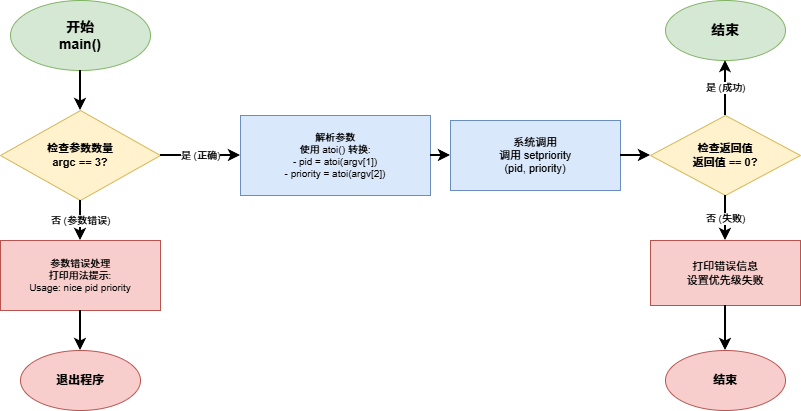

The diagram above was exported from draw.io. Its source (the exported page's mxGraphModel, read from the mxfile embedded in the PNG):
<mxGraphModel dx="698" dy="601" grid="1" gridSize="10" guides="1" tooltips="1" connect="1" arrows="1" fold="1" page="1" pageScale="1" pageWidth="1169" pageHeight="827" math="0" shadow="0">
  <root>
    <mxCell id="0" />
    <mxCell id="1" parent="0" />
    <mxCell id="start" value="开始&#10;main()" style="ellipse;whiteSpace=wrap;html=1;fillColor=#d5e8d4;strokeColor=#82b366;fontSize=14;fontStyle=1" parent="1" vertex="1">
      <mxGeometry x="80" y="50" width="140" height="70" as="geometry" />
    </mxCell>
    <mxCell id="check_argc" value="检查参数数量&#10;argc == 3?" style="rhombus;whiteSpace=wrap;html=1;fillColor=#fff2cc;strokeColor=#d6b656;fontSize=11;fontStyle=1" parent="1" vertex="1">
      <mxGeometry x="70" y="160" width="160" height="90" as="geometry" />
    </mxCell>
    <mxCell id="error_usage" value="参数错误处理&#10;打印用法提示:&#10;Usage: nice pid priority" style="rounded=0;whiteSpace=wrap;html=1;fillColor=#f8cecc;strokeColor=#b85450;fontSize=10" parent="1" vertex="1">
      <mxGeometry x="70" y="290" width="160" height="70" as="geometry" />
    </mxCell>
    <mxCell id="exit_error" value="退出程序" style="ellipse;whiteSpace=wrap;html=1;fillColor=#f8cecc;strokeColor=#b85450;fontSize=12;fontStyle=1" parent="1" vertex="1">
      <mxGeometry x="90" y="400" width="120" height="60" as="geometry" />
    </mxCell>
    <mxCell id="parse_args" value="解析参数&#10;使用 atoi() 转换:&#10;- pid = atoi(argv[1])&#10;- priority = atoi(argv[2])" style="rounded=0;whiteSpace=wrap;html=1;fillColor=#dae8fc;strokeColor=#6c8ebf;fontSize=10" parent="1" vertex="1">
      <mxGeometry x="310" y="165" width="190" height="80" as="geometry" />
    </mxCell>
    <mxCell id="syscall" value="系统调用&#10;调用 setpriority&#10;(pid, priority)" style="rounded=0;whiteSpace=wrap;html=1;fillColor=#dae8fc;strokeColor=#6c8ebf;fontSize=11" parent="1" vertex="1">
      <mxGeometry x="520" y="170" width="170" height="70" as="geometry" />
    </mxCell>
    <mxCell id="check_ret" value="检查返回值&#10;返回值 == 0?" style="rhombus;whiteSpace=wrap;html=1;fillColor=#fff2cc;strokeColor=#d6b656;fontSize=11;fontStyle=1" parent="1" vertex="1">
      <mxGeometry x="720" y="165" width="150" height="80" as="geometry" />
    </mxCell>
    <mxCell id="print_error" value="打印错误信息&#10;设置优先级失败" style="rounded=0;whiteSpace=wrap;html=1;fillColor=#f8cecc;strokeColor=#b85450;fontSize=11" parent="1" vertex="1">
      <mxGeometry x="720" y="290" width="150" height="65" as="geometry" />
    </mxCell>
    <mxCell id="exit_fail" value="结束" style="ellipse;whiteSpace=wrap;html=1;fillColor=#f8cecc;strokeColor=#b85450;fontSize=12;fontStyle=1" parent="1" vertex="1">
      <mxGeometry x="735" y="400" width="120" height="60" as="geometry" />
    </mxCell>
    <mxCell id="end_success" value="结束" style="ellipse;whiteSpace=wrap;html=1;fillColor=#d5e8d4;strokeColor=#82b366;fontSize=14;fontStyle=1" parent="1" vertex="1">
      <mxGeometry x="735" y="50" width="120" height="60" as="geometry" />
    </mxCell>
    <mxCell id="edge1" value="" style="endArrow=classic;html=1;rounded=0;exitX=0.5;exitY=1;exitDx=0;exitDy=0;entryX=0.5;entryY=0;entryDx=0;entryDy=0;strokeWidth=2" parent="1" source="start" target="check_argc" edge="1">
      <mxGeometry width="50" height="50" relative="1" as="geometry">
        <mxPoint x="150" y="120" as="sourcePoint" />
        <mxPoint x="200" y="70" as="targetPoint" />
      </mxGeometry>
    </mxCell>
    <mxCell id="edge2" value="否 (参数错误)" style="endArrow=classic;html=1;rounded=0;exitX=0.5;exitY=1;exitDx=0;exitDy=0;entryX=0.5;entryY=0;entryDx=0;entryDy=0;strokeWidth=2;fontSize=10" parent="1" source="check_argc" target="error_usage" edge="1">
      <mxGeometry width="50" height="50" relative="1" as="geometry">
        <mxPoint x="150" y="250" as="sourcePoint" />
        <mxPoint x="200" y="200" as="targetPoint" />
      </mxGeometry>
    </mxCell>
    <mxCell id="edge3" value="" style="endArrow=classic;html=1;rounded=0;exitX=0.5;exitY=1;exitDx=0;exitDy=0;entryX=0.5;entryY=0;entryDx=0;entryDy=0;strokeWidth=2" parent="1" source="error_usage" target="exit_error" edge="1">
      <mxGeometry width="50" height="50" relative="1" as="geometry">
        <mxPoint x="150" y="360" as="sourcePoint" />
        <mxPoint x="200" y="310" as="targetPoint" />
      </mxGeometry>
    </mxCell>
    <mxCell id="edge4" value="是 (正确)" style="endArrow=classic;html=1;rounded=0;exitX=1;exitY=0.5;exitDx=0;exitDy=0;entryX=0;entryY=0.5;entryDx=0;entryDy=0;strokeWidth=2;fontSize=10" parent="1" source="check_argc" target="parse_args" edge="1">
      <mxGeometry width="50" height="50" relative="1" as="geometry">
        <mxPoint x="230" y="205" as="sourcePoint" />
        <mxPoint x="310" y="205" as="targetPoint" />
      </mxGeometry>
    </mxCell>
    <mxCell id="edge5" value="" style="endArrow=classic;html=1;rounded=0;exitX=1;exitY=0.5;exitDx=0;exitDy=0;entryX=0;entryY=0.5;entryDx=0;entryDy=0;strokeWidth=2" parent="1" source="parse_args" target="syscall" edge="1">
      <mxGeometry width="50" height="50" relative="1" as="geometry">
        <mxPoint x="500" y="205" as="sourcePoint" />
        <mxPoint x="560" y="205" as="targetPoint" />
      </mxGeometry>
    </mxCell>
    <mxCell id="edge6" value="" style="endArrow=classic;html=1;rounded=0;exitX=1;exitY=0.5;exitDx=0;exitDy=0;entryX=0;entryY=0.5;entryDx=0;entryDy=0;strokeWidth=2" parent="1" source="syscall" target="check_ret" edge="1">
      <mxGeometry width="50" height="50" relative="1" as="geometry">
        <mxPoint x="690" y="205" as="sourcePoint" />
        <mxPoint x="750" y="205" as="targetPoint" />
      </mxGeometry>
    </mxCell>
    <mxCell id="edge7" value="是 (成功)" style="endArrow=classic;html=1;rounded=0;exitX=0.5;exitY=0;exitDx=0;exitDy=0;entryX=0.5;entryY=1;entryDx=0;entryDy=0;strokeWidth=2;fontSize=10" parent="1" source="check_ret" target="end_success" edge="1">
      <mxGeometry width="50" height="50" relative="1" as="geometry">
        <mxPoint x="795" y="165" as="sourcePoint" />
        <mxPoint x="795" y="110" as="targetPoint" />
      </mxGeometry>
    </mxCell>
    <mxCell id="edge8" value="否 (失败)" style="endArrow=classic;html=1;rounded=0;exitX=0.5;exitY=1;exitDx=0;exitDy=0;entryX=0.5;entryY=0;entryDx=0;entryDy=0;strokeWidth=2;fontSize=10" parent="1" source="check_ret" target="print_error" edge="1">
      <mxGeometry width="50" height="50" relative="1" as="geometry">
        <mxPoint x="795" y="245" as="sourcePoint" />
        <mxPoint x="795" y="290" as="targetPoint" />
      </mxGeometry>
    </mxCell>
    <mxCell id="edge9" value="" style="endArrow=classic;html=1;rounded=0;exitX=0.5;exitY=1;exitDx=0;exitDy=0;entryX=0.5;entryY=0;entryDx=0;entryDy=0;strokeWidth=2" parent="1" source="print_error" target="exit_fail" edge="1">
      <mxGeometry width="50" height="50" relative="1" as="geometry">
        <mxPoint x="795" y="355" as="sourcePoint" />
        <mxPoint x="795" y="400" as="targetPoint" />
      </mxGeometry>
    </mxCell>
  </root>
</mxGraphModel>